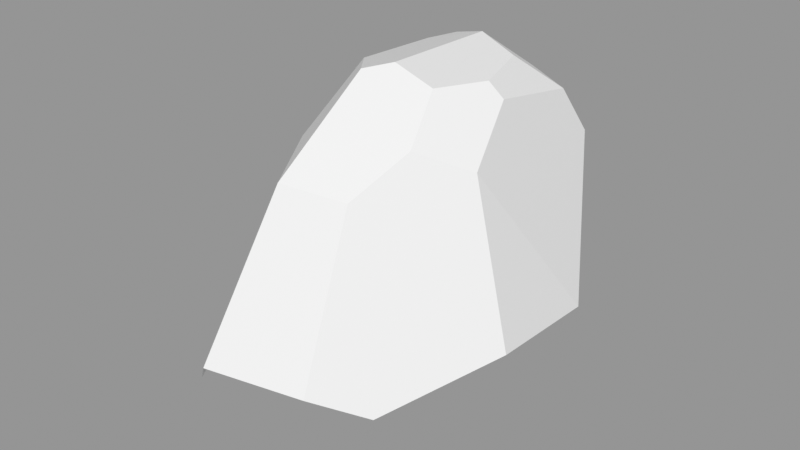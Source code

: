 # Source: Rock_Round_m_2C_05.blend  (saved by Blender 3.0.42; exported with 4.5.12 LTS)
import bpy
from mathutils import Matrix  # noqa: F401  (used for matrix-valued properties, if any)

bpy.ops.wm.read_factory_settings(use_empty=True)
scene = bpy.context.scene
scene.name = 'Scene'

# ---- images (referenced by path relative to the original .blend; pixels are not part of the script)
import os
ASSET_DIR = os.environ.get("B2B_ASSET_DIR", "")  # directory of the original .blend (textures are referenced by path, not embedded)
HERE = os.path.dirname(os.path.abspath(__file__))  # packed textures are extracted next to this script under _unpacked/

def load_image(name, relpath, width, height, colorspace="sRGB"):
    """Load a texture the original file referenced (path relative to the .blend, or extracted next to this script)."""
    p = next((c for c in (os.path.join(HERE, relpath), os.path.join(ASSET_DIR, relpath)) if relpath and os.path.exists(c)), "")
    if p:
        img = bpy.data.images.load(p, check_existing=True)
        img.name = name
    else:  # same state as the original file: an image datablock whose file is absent (Cycles renders it pink)
        img = bpy.data.images.new(name, width, height)
        img.source = "FILE"
        img.filepath = "//" + (relpath or name)
    img.colorspace_settings.name = colorspace
    return img
img_rocks_texture_atlas_1024x1024_png = load_image('Rocks_Texture_Atlas_1024x1024.png', 'Rocks_Texture_Atlas_1024x1024.png', 1024, 1024, 'sRGB')

# ---- materials (node trees are filled in below, after node groups)
mat_rocks_050 = bpy.data.materials.new('Rocks.050')
mat_rocks_050.use_transparent_shadow = False
mat_rocks_050.diffuse_color = (1.0, 1.0, 1.0, 1.0)
mat_rocks_050.roughness = 0.69
mat_rocks_050.specular_intensity = 0.0
mat_material_045 = bpy.data.materials.new('Material.045')
mat_material_045.use_transparent_shadow = False
mat_material_045.roughness = 0.5

# ---- material node trees
mat_rocks_050.use_nodes = True; mat_rocks_050.node_tree.nodes.clear()
_N = mat_rocks_050.node_tree.nodes; _L = mat_rocks_050.node_tree.links
n0 = _N.new('ShaderNodeBsdfPrincipled'); n0.name = 'Principled BSDF'; n0.location = (10, 300)
n0.distribution = 'GGX'
n0.subsurface_method = 'RANDOM_WALK_SKIN'
n0.inputs[2].default_value = 0.69
n0.inputs[3].default_value = 1.45
n0.inputs[4].default_value = 0.0
n0.inputs[13].default_value = 0.0
n1 = _N.new('ShaderNodeOutputMaterial'); n1.name = 'Material Output'; n1.location = (300, 300)
n2 = _N.new('ShaderNodeNormalMap'); n2.name = 'Normal Map'; n2.location = (-300, -300)
n2.label = 'Normal/Map'
n3 = _N.new('ShaderNodeTexImage'); n3.name = 'Image Texture'; n3.location = (-300, 600)
n3.image = img_rocks_texture_atlas_1024x1024_png
_L.new(n0.outputs[0], n1.inputs[0])
_L.new(n2.outputs[0], n0.inputs[5])
_L.new(n3.outputs[0], n0.inputs[0])
n1.is_active_output = True
mat_material_045.use_nodes = True; mat_material_045.node_tree.nodes.clear()
_N = mat_material_045.node_tree.nodes; _L = mat_material_045.node_tree.links
n0 = _N.new('ShaderNodeBsdfPrincipled'); n0.name = 'Principled BSDF'; n0.location = (10, 300)
n0.distribution = 'GGX'
n0.subsurface_method = 'RANDOM_WALK_SKIN'
n0.inputs[3].default_value = 1.45
n0.inputs[27].default_value = (0.0, 0.0, 0.0, 1.0)
n0.inputs[28].default_value = 1.0
n1 = _N.new('ShaderNodeOutputMaterial'); n1.name = 'Material Output'; n1.location = (300, 300)
n2 = _N.new('ShaderNodeNormalMap'); n2.name = 'Normal Map'; n2.location = (-300, -300)
n2.label = 'Normal/Map'
n2.inputs[0].default_value = 0.0
_L.new(n0.outputs[0], n1.inputs[0])
_L.new(n2.outputs[0], n0.inputs[5])
n1.is_active_output = True

# ---- meshes
me_rock_round_m_2c_05 = bpy.data.meshes.new('Rock_Round_m_2C_05')
me_rock_round_m_2c_05.from_pydata([(-24.44, -0.1291, 31.19), (14.61, -0.2376, 30.74), (17.68, -0.2461, -3.456), (-32.69, -0.1062, 5.079), (-23.16, -0.1327, -21.66), (-27.87, 19.19, -26.64), (18.5, 11.86, -27.77), (21.73, 18.1, -11.36), (9.253, 53.89, -21.6), (-18.72, 27.47, -37.47), (-13.71, 60.03, -20.26), (-14.86, 33.51, -37.6), (2.317, -0.2035, 43.33), (-16.6, -0.1509, 38.14), (-30.67, 21.9, -21.34), (-35.48, 14.78, -1.122), (-17.64, 58.95, -16.57), (-27.9, 41.95, -16.89), (0.9202, 13.81, 48.28), (10.66, 58.11, -0.9152), (18.86, 2.71, 22.5), (8.725, 55.55, 20.73), (14.76, 50.52, 11.64), (6.859, 21.37, 44.0), (5.191, 49.49, 31.21), (22.76, 20.56, 12.93), (13.08, 15.54, 35.0), (12.28, -0.2311, -24.83), (-7.267, -0.1768, -33.75), (-6.685, 8.0, -37.88), (11.39, 44.85, -26.7), (-2.227, 30.62, -38.02), (1.807, 15.72, -38.16), (-18.7, 13.58, 42.79), (-12.64, 20.44, 47.07), (-4.218, 63.26, -15.08), (4.391, 61.31, -12.52), (-4.088, 63.9, 9.122), (5.122, 61.97, 10.81), (8.08, 60.95, -0.1222), (-33.59, 4.352, 9.036), (-25.03, 1.149, 31.28), (-35.62, 24.56, 9.518), (-24.09, 10.75, 36.67), (-7.866, 49.69, 32.96), (-19.0, 59.06, -0.07573), (-28.99, 43.43, 6.165), (-8.844, 62.54, 12.1), (1.291, 56.02, -23.4), (-0.02233, 51.75, -23.77)], [], [(3, 4, 0), (4, 2, 0), (28, 29, 32), (2, 13, 0), (2, 1, 12), (14, 5, 4), (26, 20, 25), (4, 29, 28), (6, 30, 7), (43, 41, 13), (18, 34, 33), (14, 15, 46, 17), (20, 1, 2), (12, 1, 26, 18), (20, 2, 25), (21, 38, 47, 44), (9, 31, 32, 29), (46, 44, 47, 45), (42, 40, 41, 43), (2, 12, 13), (26, 23, 18), (11, 10, 49, 31), (2, 7, 25), (25, 22, 24, 26), (15, 42, 46), (4, 28, 27, 2), (17, 11, 9), (16, 10, 17), (1, 20, 26), (21, 24, 22), (44, 34, 23, 24), (24, 23, 26), (6, 32, 31, 30), (21, 22, 38), (39, 36, 35, 37), (27, 28, 32, 6), (9, 11, 31), (8, 30, 49, 48), (40, 3, 0, 41), (30, 8, 19), (44, 46, 42, 43), (25, 7, 22), (17, 10, 11), (9, 29, 4, 5), (15, 14, 4, 3), (38, 39, 37), (16, 45, 37, 35), (0, 13, 41), (33, 43, 13), (22, 19, 39, 38), (7, 30, 19, 22), (43, 33, 44), (34, 44, 33), (5, 14, 17, 9), (40, 42, 15, 3), (10, 16, 35), (45, 47, 37), (36, 39, 19, 8), (38, 37, 47), (7, 2, 27, 6), (24, 21, 44), (17, 46, 45, 16), (34, 18, 23), (13, 12, 18, 33), (48, 49, 10), (31, 49, 30), (35, 48, 10), (8, 48, 35, 36)])
me_rock_round_m_2c_05.polygons.foreach_set('use_smooth', [True] * 68)
me_rock_round_m_2c_05.polygons.foreach_set('material_index', [0, 0, 0, 0, 0, 0, 0, 0, 0, 0, 0, 1, 0, 0, 0, 1, 0, 1, 0, 0, 0, 1, 0, 1, 1, 0, 1, 1, 0, 1, 1, 1, 0, 1, 1, 0, 1, 1, 0, 1, 1, 1, 1, 0, 0, 1, 1, 0, 0, 1, 1, 1, 1, 1, 0, 1, 1, 1, 1, 0, 1, 1, 0, 0, 1, 1, 1, 1])
_k = set([(0, 3), (0, 13), (0, 41), (1, 2), (1, 12), (1, 20), (1, 26), (2, 7), (2, 20), (2, 27), (3, 4), (3, 15), (3, 40), (4, 5), (4, 28), (5, 9), (5, 14), (6, 7), (6, 27), (6, 30), (6, 32), (7, 22), (7, 25), (7, 30), (8, 19), (8, 30), (8, 36), (8, 48), (9, 11), (9, 17), (9, 29), (10, 11), (10, 16), (10, 35), (10, 48), (10, 49), (11, 31), (12, 13), (12, 18), (13, 33), (14, 15), (14, 17), (15, 42), (15, 46), (16, 17), (16, 35), (16, 45), (17, 46), (18, 23), (18, 26), (18, 34), (19, 22), (19, 39), (20, 25), (20, 26), (21, 22), (21, 24), (21, 38), (22, 25), (23, 24), (23, 26), (24, 44), (25, 26), (27, 28), (28, 29), (28, 32), (29, 32), (30, 31), (30, 49), (31, 32), (33, 34), (33, 43), (34, 44), (35, 36), (35, 37), (35, 48), (36, 39), (37, 38), (37, 47), (38, 39), (40, 41), (40, 42), (41, 43), (42, 43), (42, 46), (44, 46), (44, 47), (45, 46), (45, 47), (48, 49)])
me_rock_round_m_2c_05.attributes.new('sharp_edge', 'BOOLEAN', 'EDGE').data.foreach_set('value', [ (min(e.vertices), max(e.vertices)) in _k for e in me_rock_round_m_2c_05.edges])
_uv = me_rock_round_m_2c_05.uv_layers.new(name='UVMap')
_uv.uv.foreach_set('vector', [0.5896, 0.9609, 0.5896, 0.9804, 0.578, 0.946, 0.5896, 0.9804, 0.5582, 0.978, 0.578, 0.946, 0.5201, 0.9865, 0.5218, 0.9816, 0.5287, 0.9777, 0.5582, 0.978, 0.5711, 0.9433, 0.578, 0.946, 0.5582, 0.978, 0.5522, 0.9552, 0.5573, 0.9443, 0.5797, 0.891, 0.5818, 0.8887, 0.5954, 0.8931, 0.5402, 0.9027, 0.5493, 0.9121, 0.5367, 0.9192, 0.5092, 0.9831, 0.5218, 0.9816, 0.5201, 0.9865, 0.5427, 0.9442, 0.5194, 0.9419, 0.5384, 0.9345, 0.5872, 0.9282, 0.594, 0.9246, 0.595, 0.9315, 0.5855, 0.9433, 0.5805, 0.9382, 0.5852, 0.9337, 0.9556, 0.1435, 0.9598, 0.153, 0.942, 0.1588, 0.9431, 0.1467, 0.5513, 0.9615, 0.5522, 0.9552, 0.5582, 0.978, 0.5511, 0.8947, 0.5513, 0.9057, 0.5402, 0.9027, 0.5412, 0.8912, 0.5493, 0.9121, 0.5513, 0.9284, 0.5367, 0.9192, 0.9807, 0.1961, 0.9789, 0.2018, 0.9702, 0.2015, 0.9697, 0.1898, 0.5164, 0.9669, 0.5282, 0.9672, 0.5287, 0.9777, 0.5218, 0.9816, 0.942, 0.1588, 0.9382, 0.1792, 0.9304, 0.1677, 0.9325, 0.1583, 0.5774, 0.9081, 0.5917, 0.9084, 0.594, 0.9246, 0.5872, 0.9282, 0.5582, 0.978, 0.5573, 0.9443, 0.5711, 0.9433, 0.5402, 0.9027, 0.536, 0.8954, 0.5412, 0.8912, 0.9026, 0.2077, 0.9068, 0.1908, 0.914, 0.1977, 0.9099, 0.211, 0.5513, 0.9284, 0.5384, 0.9345, 0.5367, 0.9192, 0.9175, 0.1685, 0.8987, 0.1676, 0.8992, 0.1544, 0.9205, 0.1539, 0.9598, 0.153, 0.9536, 0.1587, 0.942, 0.1588, 0.5896, 0.9804, 0.582, 0.9919, 0.5669, 0.9906, 0.5582, 0.978, 0.8957, 0.1994, 0.9026, 0.2077, 0.8994, 0.2108, 0.9042, 0.1906, 0.9068, 0.1908, 0.8957, 0.1994, 0.5513, 0.9057, 0.5493, 0.9121, 0.5402, 0.9027, 0.8955, 0.1611, 0.8992, 0.1544, 0.8987, 0.1676, 0.8989, 0.1506, 0.9171, 0.1414, 0.9168, 0.1474, 0.8992, 0.1544, 0.8992, 0.1544, 0.9168, 0.1474, 0.9205, 0.1539, 0.5397, 0.9817, 0.5287, 0.9777, 0.5282, 0.9672, 0.5397, 0.9586, 0.8955, 0.1611, 0.8987, 0.1676, 0.8914, 0.166, 0.9813, 0.2083, 0.9795, 0.2159, 0.9743, 0.2177, 0.9733, 0.203, 0.5336, 0.9885, 0.5201, 0.9865, 0.5287, 0.9777, 0.5397, 0.9817, 0.8994, 0.2108, 0.9026, 0.2077, 0.9099, 0.211, 0.92, 0.1974, 0.9201, 0.2035, 0.914, 0.1977, 0.9154, 0.1953, 0.5917, 0.9084, 0.5949, 0.9063, 0.5949, 0.9248, 0.594, 0.9246, 0.9021, 0.1886, 0.8965, 0.1853, 0.8939, 0.1739, 0.9382, 0.1792, 0.942, 0.1588, 0.9536, 0.1587, 0.9622, 0.1765, 0.9175, 0.1685, 0.919, 0.1821, 0.8987, 0.1676, 0.8957, 0.1994, 0.9068, 0.1908, 0.9026, 0.2077, 0.5164, 0.9669, 0.5218, 0.9816, 0.5092, 0.9831, 0.5088, 0.9701, 0.5844, 0.9017, 0.5797, 0.891, 0.5954, 0.8931, 0.5949, 0.9063, 0.9789, 0.2018, 0.9813, 0.2083, 0.9733, 0.203, 0.9659, 0.2194, 0.9644, 0.2095, 0.9733, 0.203, 0.9743, 0.2177, 0.5949, 0.9248, 0.595, 0.9315, 0.594, 0.9246, 0.5852, 0.9337, 0.5872, 0.9282, 0.595, 0.9315, 0.8987, 0.1676, 0.8939, 0.1739, 0.8921, 0.1729, 0.8914, 0.166, 0.919, 0.1821, 0.9021, 0.1886, 0.8939, 0.1739, 0.8987, 0.1676, 0.9622, 0.1765, 0.9605, 0.1813, 0.9382, 0.1792, 0.9563, 0.1853, 0.9382, 0.1792, 0.9605, 0.1813, 0.8927, 0.2136, 0.8914, 0.2112, 0.8957, 0.1994, 0.8994, 0.2108, 0.5917, 0.9084, 0.5774, 0.9081, 0.5844, 0.9017, 0.5949, 0.9063, 0.9686, 0.2214, 0.9659, 0.2194, 0.9743, 0.2177, 0.9644, 0.2095, 0.9702, 0.2015, 0.9733, 0.203, 0.9795, 0.2159, 0.9813, 0.2083, 0.9829, 0.2089, 0.9829, 0.2217, 0.9789, 0.2018, 0.9733, 0.203, 0.9702, 0.2015, 0.5384, 0.9345, 0.5513, 0.9284, 0.5512, 0.9407, 0.5427, 0.9442, 0.978, 0.1904, 0.9807, 0.1961, 0.9697, 0.1898, 0.9431, 0.1467, 0.942, 0.1588, 0.9325, 0.1583, 0.9327, 0.1498, 0.5364, 0.8887, 0.5412, 0.8912, 0.536, 0.8954, 0.595, 0.9315, 0.5954, 0.9407, 0.5855, 0.9433, 0.5852, 0.9337, 0.9154, 0.1953, 0.914, 0.1977, 0.9068, 0.1908, 0.9099, 0.211, 0.914, 0.1977, 0.9201, 0.2035, 0.9743, 0.2177, 0.978, 0.223, 0.9686, 0.2214, 0.9829, 0.2217, 0.978, 0.223, 0.9743, 0.2177, 0.9795, 0.2159])
me_rock_round_m_2c_05.materials.append(mat_rocks_050)
me_rock_round_m_2c_05.materials.append(mat_material_045)
me_rock_round_m_2c_05.use_remesh_fix_poles = True
me_rock_round_m_2c_05.use_remesh_preserve_attributes = False
me_rock_round_m_2c_05.update()
me_rock_round_m_2c_05.normals_split_custom_set([tuple(v) for v in zip(*[iter([-0.002778, -1.0, -2.221e-07, -0.002778, -1.0, -1.847e-07, -0.002778, -1.0, -1.44e-07, -0.002778, -1.0, -1.847e-07, -0.002778, -1.0, -1.618e-07, -0.002778, -1.0, -1.44e-07, 0.372, -0.439, -0.8179, 0.372, -0.439, -0.8179, 0.372, -0.439, -0.8179, -0.002778, -1.0, -1.618e-07, -0.002778, -1.0, -8.677e-08, -0.002778, -1.0, -1.44e-07, -0.002778, -1.0, -1.618e-07, -0.002778, -1.0, -1.573e-07, -0.002778, -1.0, -1.121e-07, -0.8981, -0.3015, -0.32, -0.8981, -0.3015, -0.32, -0.8981, -0.3015, -0.32, 0.9141, 0.01719, 0.405, 0.9141, 0.01719, 0.405, 0.9141, 0.01719, 0.405, -0.5714, -0.3368, -0.7484, -0.5712, -0.3369, -0.7485, -0.5708, -0.3371, -0.7487, 0.9407, 0.2112, -0.2654, 0.9407, 0.2112, -0.2654, 0.9407, 0.2112, -0.2654, -0.6254, -0.3343, 0.705, -0.6254, -0.3343, 0.705, -0.6254, -0.3343, 0.705, -0.2492, -0.3447, 0.905, -0.2492, -0.3447, 0.905, -0.2492, -0.3447, 0.905, -0.972, 0.2102, -0.1051, -0.972, 0.2102, -0.1051, -0.972, 0.2102, -0.1051, -0.972, 0.2102, -0.1051, 0.6422, -0.7644, 0.05778, 0.6422, -0.7644, 0.05778, 0.6422, -0.7644, 0.05778, 0.7241, -0.1378, 0.6757, 0.7241, -0.1378, 0.6757, 0.7241, -0.1378, 0.6757, 0.7241, -0.1378, 0.6757, 0.9746, -0.2233, -0.01899, 0.9746, -0.2233, -0.01899, 0.9746, -0.2233, -0.01899, 0.08249, 0.8502, 0.5199, 0.08249, 0.8502, 0.5199, 0.08249, 0.8502, 0.5199, 0.08249, 0.8502, 0.5199, -0.03352, 0.0002828, -0.9994, -0.03352, 0.0002828, -0.9994, -0.03352, 0.0002828, -0.9994, -0.03352, 0.0002828, -0.9994, -0.6896, 0.6017, 0.403, -0.6896, 0.6017, 0.403, -0.6896, 0.6017, 0.403, -0.6896, 0.6017, 0.403, -0.9332, -0.1018, 0.3446, -0.9332, -0.1018, 0.3446, -0.9332, -0.1018, 0.3446, -0.9332, -0.1018, 0.3446, -0.002778, -1.0, -1.618e-07, -0.002778, -1.0, -1.121e-07, -0.002778, -1.0, -8.677e-08, 0.7343, -0.2115, 0.645, 0.7343, -0.2115, 0.645, 0.7343, -0.2115, 0.645, 0.1065, 0.544, -0.8323, 0.1065, 0.544, -0.8323, 0.1163, 0.5462, -0.8295, 0.1158, 0.5461, -0.8297, 0.9746, -0.2233, -0.01899, 0.9746, -0.2233, -0.01899, 0.9746, -0.2233, -0.01899, 0.8645, 0.2496, 0.4362, 0.8645, 0.2496, 0.4362, 0.8645, 0.2496, 0.4362, 0.8645, 0.2496, 0.4362, -0.9232, 0.277, -0.2665, -0.9232, 0.277, -0.2665, -0.9232, 0.277, -0.2665, -0.002778, -1.0, -1.847e-07, -0.002778, -1.0, -1.307e-07, -0.002778, -1.0, -1.307e-07, -0.002778, -1.0, -1.618e-07, -0.6799, 0.4216, -0.6, -0.6799, 0.4216, -0.6, -0.6799, 0.4216, -0.6, -0.6799, 0.4216, -0.6, -0.6799, 0.4216, -0.6, -0.6799, 0.4216, -0.6, 0.8933, -0.03434, 0.4482, 0.8933, -0.03434, 0.4482, 0.8933, -0.03434, 0.4482, 0.8645, 0.2496, 0.4362, 0.8645, 0.2496, 0.4362, 0.8645, 0.2496, 0.4362, 0.1241, 0.4158, 0.901, 0.1226, 0.4151, 0.9015, 0.1226, 0.4152, 0.9014, 0.1241, 0.4158, 0.901, 0.8645, 0.2496, 0.4362, 0.8645, 0.2496, 0.4362, 0.8645, 0.2496, 0.4362, 0.5422, 0.147, -0.8273, 0.5422, 0.147, -0.8273, 0.5422, 0.147, -0.8273, 0.5422, 0.147, -0.8273, 0.7518, 0.6437, 0.1432, 0.7518, 0.6437, 0.1432, 0.7518, 0.6437, 0.1432, 0.2127, 0.9766, -0.03353, 0.2204, 0.9749, -0.0303, 0.2204, 0.9749, -0.0303, 0.2111, 0.9769, -0.03416, 0.389, -0.4267, -0.8165, 0.389, -0.4267, -0.8165, 0.389, -0.4267, -0.8165, 0.389, -0.4267, -0.8165, -0.03352, 0.0002828, -0.9994, -0.03352, 0.0002829, -0.9994, -0.03352, 0.0002828, -0.9994, 0.1257, 0.384, -0.9147, 0.1257, 0.384, -0.9147, 0.1257, 0.384, -0.9147, 0.1257, 0.384, -0.9147, -0.8667, -0.4172, 0.2736, -0.8667, -0.4172, 0.2736, -0.8667, -0.4172, 0.2736, -0.8667, -0.4172, 0.2736, 0.9474, 0.2947, -0.1251, 0.9475, 0.2946, -0.1246, 0.9474, 0.2947, -0.1252, -0.775, 0.3714, 0.5113, -0.7716, 0.3684, 0.5186, -0.7716, 0.3684, 0.5186, -0.7751, 0.3715, 0.511, 0.9647, 0.2547, -0.067, 0.9647, 0.2547, -0.067, 0.9647, 0.2547, -0.067, -0.6799, 0.4216, -0.6, -0.6799, 0.4216, -0.6, -0.6799, 0.4216, -0.6, -0.5737, -0.3357, -0.7471, -0.5712, -0.3369, -0.7485, -0.5714, -0.3368, -0.7484, -0.5737, -0.3357, -0.7471, -0.8981, -0.3015, -0.32, -0.8981, -0.3015, -0.32, -0.8981, -0.3015, -0.32, -0.8981, -0.3015, -0.32, 0.2108, 0.9769, -0.0343, 0.2127, 0.9766, -0.03353, 0.2111, 0.9769, -0.03416, -0.2982, 0.9541, -0.02635, -0.2934, 0.9556, -0.02919, -0.2949, 0.9551, -0.02828, -0.2982, 0.9541, -0.02635, -0.6254, -0.3343, 0.705, -0.6254, -0.3343, 0.705, -0.6254, -0.3343, 0.705, -0.6254, -0.3343, 0.705, -0.6254, -0.3343, 0.705, -0.6254, -0.3343, 0.705, 0.7518, 0.6437, 0.1432, 0.7518, 0.6437, 0.1432, 0.7518, 0.6437, 0.1432, 0.7518, 0.6437, 0.1432, 0.947, 0.295, -0.1269, 0.9474, 0.2947, -0.1251, 0.9474, 0.2947, -0.1252, 0.947, 0.295, -0.1269, -0.7751, 0.3715, 0.511, -0.7778, 0.3714, 0.5071, -0.775, 0.3714, 0.5113, -0.7782, 0.3713, 0.5064, -0.775, 0.3714, 0.5113, -0.7778, 0.3714, 0.5071, -0.8185, 0.2252, -0.5285, -0.8185, 0.2252, -0.5285, -0.8185, 0.2252, -0.5285, -0.8185, 0.2252, -0.5285, -0.9904, -0.1271, 0.05378, -0.9904, -0.1271, 0.05378, -0.9904, -0.1271, 0.05378, -0.9904, -0.1271, 0.05378, -0.3013, 0.9526, -0.04134, -0.3013, 0.9526, -0.04134, -0.3013, 0.9526, -0.04134, -0.2934, 0.9556, -0.02919, -0.2917, 0.956, -0.03013, -0.2949, 0.9551, -0.02828, 0.6999, 0.689, -0.1883, 0.6999, 0.689, -0.1883, 0.6999, 0.689, -0.1883, 0.6999, 0.689, -0.1883, 0.08249, 0.8502, 0.5199, 0.08249, 0.8502, 0.5199, 0.08249, 0.8502, 0.5199, 0.9194, -0.3635, -0.15, 0.9194, -0.3635, -0.15, 0.9194, -0.3635, -0.15, 0.9194, -0.3635, -0.15, 0.08249, 0.8502, 0.5199, 0.08249, 0.8502, 0.5199, 0.08249, 0.8502, 0.5199, -0.8533, 0.5162, -0.0734, -0.8533, 0.5162, -0.0734, -0.8533, 0.5162, -0.0734, -0.8533, 0.5162, -0.0734, 0.1226, 0.4151, 0.9015, 0.1224, 0.415, 0.9015, 0.1226, 0.4152, 0.9014, -0.2492, -0.3447, 0.905, -0.2492, -0.3447, 0.905, -0.2492, -0.3447, 0.905, -0.2492, -0.3447, 0.905, -0.168, 0.1365, -0.9763, -0.168, 0.1365, -0.9763, -0.168, 0.1365, -0.9763, 0.1158, 0.5461, -0.8297, 0.1163, 0.5462, -0.8295, 0.1178, 0.5465, -0.8291, 0.07694, 0.7767, -0.6252, 0.07694, 0.7767, -0.6252, 0.07694, 0.7767, -0.6252, 0.3279, 0.8097, -0.4868, 0.3279, 0.8097, -0.4868, 0.3279, 0.8097, -0.4868, 0.3279, 0.8097, -0.4868])] * 3)])

# ---- objects
ob_rock_round_m_2c_05 = bpy.data.objects.new('Rock_Round_m_2C_05', me_rock_round_m_2c_05)

# ---- transforms, parenting, visibility, modifiers, constraints
ob_rock_round_m_2c_05.location = (0.0, 0.0, 0.0)
ob_rock_round_m_2c_05.rotation_euler = (1.571, -0.0, 0.0)
ob_rock_round_m_2c_05.scale = (0.01, 0.01, 0.01)
ob_rock_round_m_2c_05.color = (0.8, 0.8, 0.8, 1.0)

# ---- collection membership
scene.collection.objects.link(ob_rock_round_m_2c_05)

# ---- scene / render settings (as saved in the file)
scene.frame_start = 1; scene.frame_end = 250; scene.frame_set(1)
scene.render.engine = 'BLENDER_EEVEE_NEXT'
scene.cycles.sampling_pattern = 'TABULATED_SOBOL'
scene.cycles.use_light_tree = False
scene.view_settings.view_transform = 'Standard'
bpy.context.view_layer.update()

# ---- added for rendering (the .blend has no active camera and no usable light): camera, sun + grey world if the file has none
cam_auto = bpy.data.cameras.new('AutoCamera')
cam_auto.lens = 50.0
cam_auto.sensor_width = 36.0
cam_auto.clip_end = 1000.0
ob_auto_camera = bpy.data.objects.new('AutoCamera', cam_auto)
scene.collection.objects.link(ob_auto_camera)
ob_auto_camera.location = (1.0687, -1.41016, 1.22463)
ob_auto_camera.rotation_euler = (1.09748, -7.21219e-08, 0.694738)
scene.camera = ob_auto_camera
light_auto_sun = bpy.data.lights.new('AutoSun', 'SUN')
light_auto_sun.energy = 3.0
light_auto_sun.angle = 0.0523599
ob_auto_sun = bpy.data.objects.new('AutoSun', light_auto_sun)
scene.collection.objects.link(ob_auto_sun)
ob_auto_sun.rotation_euler = (0.872665, 0.174533, 0.523599)
if scene.world is None:
    world_auto = bpy.data.worlds.new('AutoWorld')
    world_auto.color = (0.3, 0.3, 0.3)
    scene.world = world_auto
bpy.context.view_layer.update()
